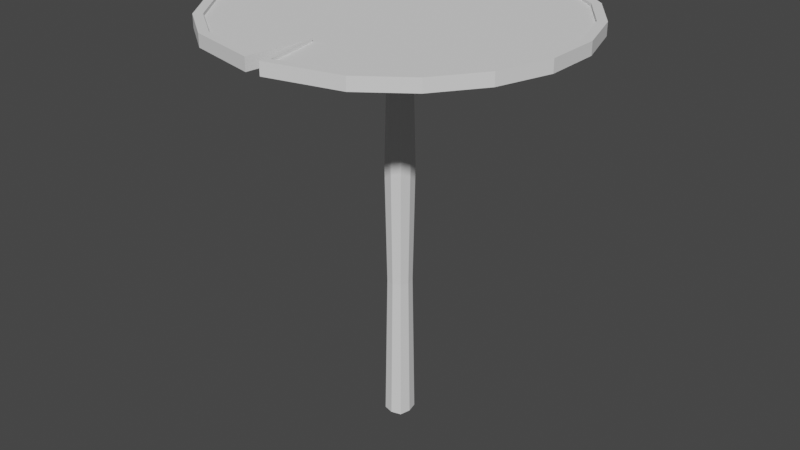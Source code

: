 # Source: untitled.blend  (saved by Blender 3.4.6; exported with 4.5.12 LTS)
import bpy
from mathutils import Matrix  # noqa: F401  (used for matrix-valued properties, if any)

bpy.ops.wm.read_factory_settings(use_empty=True)
scene = bpy.context.scene
scene.name = 'Scene'

# ---- collections
col_collection = bpy.data.collections.new('Collection'); scene.collection.children.link(col_collection)

# ---- world
world_world = bpy.data.worlds.new('World'); scene.world = world_world
world_world.use_nodes = True; world_world.node_tree.nodes.clear()
_N = world_world.node_tree.nodes; _L = world_world.node_tree.links
n0 = _N.new('ShaderNodeOutputWorld'); n0.name = 'World Output'; n0.location = (300, 300)
n1 = _N.new('ShaderNodeBackground'); n1.name = 'Background'; n1.location = (10, 300)
n1.inputs[0].default_value = (0.05088, 0.05088, 0.05088, 1.0)
_L.new(n1.outputs[0], n0.inputs[0])
n0.is_active_output = True
world_world.color = (0.05088, 0.05088, 0.05088)
world_world.use_sun_shadow = False
world_world.sun_shadow_jitter_overblur = 0.0

# ---- meshes
me_circle = bpy.data.meshes.new('Circle')
me_circle.from_pydata([(-0.454, 0.891, 0.0), (-0.7071, 0.7071, 0.0), (-0.891, 0.454, 0.0), (-0.9877, 0.1564, 0.0), (-0.9877, -0.1564, 0.0), (-0.891, -0.454, 0.0), (-0.7071, -0.7071, 0.0), (-0.454, -0.891, 0.0), (-0.04423, -0.9877, 0.0), (0.04423, -0.9877, 0.0), (0.454, -0.891, 0.0), (0.7071, -0.7071, 0.0), (0.891, -0.454, 0.0), (0.9877, -0.1564, 0.0), (0.9877, 0.1564, 0.0), (0.891, 0.454, 0.0), (0.7071, 0.7071, 0.0), (0.454, 0.891, 0.0), (0.1564, 0.9877, 0.0), (-0.1564, 0.9877, 0.0), (0.5721, 0.593, 0.0), (0.1971, 0.6661, 0.0), (-0.1971, 0.6661, 0.0), (-0.5721, 0.593, 0.0), (0.6341, 0.2078, 0.0), (0.2185, 0.2348, 0.0), (-0.2185, 0.2348, 0.0), (-0.6341, 0.2078, 0.0), (0.6341, -0.2078, 0.0), (0.2185, -0.2348, 0.0), (-0.2185, -0.2348, 0.0), (-0.6341, -0.2078, 0.0), (0.5721, -0.593, 0.0), (0.1971, -0.6065, 0.0), (-0.1971, -0.6065, 0.0), (-0.5721, -0.593, 0.0), (-0.454, 0.891, 0.05571), (-0.7071, 0.7071, 0.05571), (-0.891, 0.454, 0.05571), (-0.9877, 0.1564, 0.05571), (-0.9877, -0.1564, 0.05571), (-0.891, -0.454, 0.05571), (-0.7071, -0.7071, 0.05571), (-0.454, -0.891, 0.05571), (-0.0689, -0.9877, 0.05571), (0.0689, -0.9877, 0.05571), (0.454, -0.891, 0.05571), (0.7071, -0.7071, 0.05571), (0.891, -0.454, 0.05571), (0.9877, -0.1564, 0.05571), (0.9877, 0.1564, 0.05571), (0.891, 0.454, 0.05571), (0.7071, 0.7071, 0.05571), (0.454, 0.891, 0.05571), (0.1564, 0.9877, 0.05571), (-0.1564, 0.9877, 0.05571), (0.5721, 0.593, 0.05571), (0.1971, 0.6661, 0.05571), (-0.1971, 0.6661, 0.05571), (-0.5721, 0.593, 0.05571), (0.6341, 0.2078, 0.05571), (0.2185, 0.2348, 0.05571), (-0.2185, 0.2348, 0.05571), (-0.6341, 0.2078, 0.05571), (0.6341, -0.2078, 0.05571), (0.2185, -0.2348, 0.05571), (-0.2185, -0.2348, 0.05571), (-0.6341, -0.2078, 0.05571), (0.5721, -0.593, 0.05571), (0.1971, -0.6065, 0.05571), (-0.1971, -0.6065, 0.05571), (-0.5721, -0.593, 0.05571), (-0.7454, 0.7454, 0.0), (-0.4786, 0.9392, 0.0), (-0.9392, 0.4786, 0.0), (-1.041, 0.1649, 0.0), (-1.041, -0.1649, 0.0), (-0.9392, -0.4786, 0.0), (-0.7454, -0.7454, 0.0), (-0.4786, -0.9392, 0.0), (-0.04662, -1.041, 0.0), (0.04662, -1.041, 0.0), (0.4786, -0.9392, 0.0), (0.7454, -0.7454, 0.0), (0.9392, -0.4786, 0.0), (1.041, -0.1649, 0.0), (1.041, 0.1649, 0.0), (0.9392, 0.4786, 0.0), (0.7454, 0.7454, 0.0), (0.4786, 0.9392, 0.0), (0.1649, 1.041, 0.0), (-0.1649, 1.041, 0.0), (-0.7454, 0.7454, 0.05571), (-0.4786, 0.9392, 0.05571), (-0.9392, 0.4786, 0.05571), (-1.041, 0.1649, 0.05571), (-1.041, -0.1649, 0.05571), (-0.9392, -0.4786, 0.05571), (-0.7454, -0.7454, 0.05571), (-0.4786, -0.9392, 0.05571), (-0.04662, -1.041, 0.05571), (0.04662, -1.041, 0.05571), (0.4786, -0.9392, 0.05571), (0.7454, -0.7454, 0.05571), (0.9392, -0.4786, 0.05571), (1.041, -0.1649, 0.05571), (1.041, 0.1649, 0.05571), (0.9392, 0.4786, 0.05571), (0.7454, 0.7454, 0.05571), (0.4786, 0.9392, 0.05571), (0.1649, 1.041, 0.05571), (-0.1649, 1.041, 0.05571), (-0.7071, 0.7071, 0.07379), (-0.454, 0.891, 0.07379), (-0.891, 0.454, 0.07379), (-0.9877, 0.1564, 0.07379), (-0.9877, -0.1564, 0.07379), (-0.891, -0.454, 0.07379), (-0.7071, -0.7071, 0.07379), (-0.454, -0.891, 0.07379), (-0.0689, -0.9877, 0.07379), (0.0689, -0.9877, 0.07379), (0.454, -0.891, 0.07379), (0.7071, -0.7071, 0.07379), (0.891, -0.454, 0.07379), (0.9877, -0.1564, 0.07379), (0.9877, 0.1564, 0.07379), (0.891, 0.454, 0.07379), (0.7071, 0.7071, 0.07379), (0.454, 0.891, 0.07379), (0.1564, 0.9877, 0.07379), (-0.1564, 0.9877, 0.07379), (0.4786, 0.9392, 0.07379), (-1.041, 0.1649, 0.07379), (0.7454, 0.7454, 0.07379), (-0.9392, 0.4786, 0.07379), (0.9392, 0.4786, 0.07379), (-0.7454, 0.7454, 0.07379), (-0.4786, 0.9392, 0.07379), (1.041, 0.1649, 0.07379), (1.041, -0.1649, 0.07379), (0.9392, -0.4786, 0.07379), (0.7454, -0.7454, 0.07379), (-1.041, -0.1649, 0.07379), (-0.9392, -0.4786, 0.07379), (-0.7454, -0.7454, 0.07379), (-0.4786, -0.9392, 0.07379), (-0.04662, -1.041, 0.07379), (0.04662, -1.041, 0.07379), (0.4786, -0.9392, 0.07379), (0.1649, 1.041, 0.07379), (-0.1649, 1.041, 0.07379), (1.49e-08, -0.648, 0.0), (-1.49e-08, 0.9877, 0.0), (-4.47e-08, 0.6661, 0.0), (1.49e-08, 0.2956, 0.0), (1.49e-08, -0.2956, 0.0), (5.96e-08, -0.6065, 0.0), (1.49e-08, -0.648, 0.05571), (-1.49e-08, 0.9877, 0.05571), (-4.47e-08, 0.6661, 0.05571), (1.49e-08, 0.2348, 0.05571), (1.49e-08, -0.2348, 0.05571), (5.96e-08, -0.6065, 0.05571), (1.49e-08, -0.7014, 0.0), (-1.49e-08, 1.041, 0.0), (1.49e-08, -0.7014, 0.05571), (-1.49e-08, 1.041, 0.05571), (1.49e-08, -0.648, 0.07379), (-1.49e-08, 0.9877, 0.07379), (1.49e-08, -0.7014, 0.07379), (-1.49e-08, 1.041, 0.07379), (-0.9877, -2.98e-08, 0.0), (0.9877, 0.0, 0.0), (0.6341, -1.49e-08, 0.0), (0.275, -7.932e-08, 0.0), (-0.275, -4.181e-08, 0.0), (-0.6341, -4.47e-08, 0.0), (-0.9877, -2.98e-08, 0.05571), (0.9877, 0.0, 0.05571), (0.6341, -1.49e-08, 0.05571), (0.2185, -7.451e-08, 0.05571), (-0.2185, -4.47e-08, 0.05571), (-0.6341, -4.47e-08, 0.05571), (-1.041, -2.98e-08, 0.0), (1.041, 0.0, 0.0), (-1.041, -2.98e-08, 0.05571), (1.041, 0.0, 0.05571), (-0.9877, -2.98e-08, 0.07379), (0.9877, 0.0, 0.07379), (-1.041, -2.98e-08, 0.07379), (1.041, 0.0, 0.07379), (1.49e-08, -5.96e-08, 0.05571), (0.122, -6.703e-08, -0.1288), (0.2041, -7.296e-08, -0.0317), (0.1622, -0.1743, -0.0317), (1.618e-08, 0.2194, -0.0317), (0.1622, 0.1743, -0.0317), (-0.2041, -4.512e-08, -0.0317), (-0.1622, -0.1743, -0.0317), (1.618e-08, -0.2194, -0.0317), (-0.1622, 0.1743, -0.0317), (0.06316, -6.263e-08, -0.3069), (0.0969, -0.1041, -0.1288), (1.506e-08, 0.1311, -0.1288), (0.0969, 0.1041, -0.1288), (-0.122, -5.04e-08, -0.1288), (-0.0969, -0.1041, -0.1288), (1.506e-08, -0.1311, -0.1288), (-0.0969, 0.1041, -0.1288), (0.07416, -6.318e-08, -0.8087), (0.05018, -0.05392, -0.3069), (1.419e-08, 0.06787, -0.3069), (0.05018, 0.05392, -0.3069), (-0.06316, -5.401e-08, -0.3069), (-0.05018, -0.05392, -0.3069), (1.419e-08, -0.06787, -0.3069), (-0.05018, 0.05392, -0.3069), (0.06288, -6.241e-08, -1.529), (0.05892, -0.06332, -0.8087), (1.408e-08, 0.0797, -0.8087), (0.05892, 0.06332, -0.8087), (-0.07416, -5.306e-08, -0.8087), (-0.05892, -0.06332, -0.8087), (1.408e-08, -0.0797, -0.8087), (-0.05892, 0.06332, -0.8087), (0.07596, -6.303e-08, -2.424), (0.04996, -0.05369, -1.529), (1.407e-08, 0.06758, -1.529), (0.04996, 0.05369, -1.529), (-0.06288, -5.383e-08, -1.529), (-0.04996, -0.05369, -1.529), (1.407e-08, -0.06758, -1.529), (-0.04996, 0.05369, -1.529), (0.06035, -0.06485, -2.424), (1.391e-08, 0.08163, -2.424), (0.06035, 0.06485, -2.424), (-0.07596, -5.267e-08, -2.424), (-0.06035, -0.06485, -2.424), (1.391e-08, -0.08163, -2.424), (-0.06035, 0.06485, -2.424), (1.391e-08, -5.346e-08, -2.424)], [], [(17, 16, 15, 20), (20, 15, 14, 24), (174, 173, 13, 28), (28, 13, 12, 32), (32, 12, 11, 10), (18, 17, 20, 21), (21, 20, 24, 25), (175, 174, 28, 29), (29, 28, 32, 33), (33, 32, 10, 9), (153, 18, 21, 154), (154, 21, 25, 155), (156, 30, 199, 200), (156, 29, 33, 157), (157, 33, 9, 152), (0, 19, 22, 23), (23, 22, 26, 27), (177, 176, 30, 31), (31, 30, 34, 35), (35, 34, 8, 7), (1, 0, 23, 2), (2, 23, 27, 3), (172, 177, 31, 4), (4, 31, 35, 5), (5, 35, 7, 6), (53, 56, 51, 52), (56, 60, 50, 51), (180, 64, 49, 179), (64, 68, 48, 49), (68, 46, 47, 48), (54, 57, 56, 53), (57, 61, 60, 56), (181, 65, 64, 180), (65, 69, 68, 64), (69, 45, 46, 68), (159, 160, 57, 54), (160, 161, 61, 57), (192, 162, 65, 181), (162, 163, 69, 65), (163, 158, 45, 69), (36, 59, 58, 55), (59, 63, 62, 58), (183, 67, 66, 182), (67, 71, 70, 66), (71, 43, 44, 70), (37, 38, 59, 36), (38, 39, 63, 59), (178, 40, 67, 183), (40, 41, 71, 67), (41, 42, 43, 71), (10, 11, 83, 82), (41, 40, 116, 117), (103, 104, 141, 142), (9, 10, 82, 81), (54, 53, 129, 130), (178, 39, 115, 188), (152, 9, 81, 164), (102, 103, 142, 149), (53, 52, 128, 129), (7, 8, 80, 79), (39, 38, 114, 115), (101, 102, 149, 148), (6, 7, 79, 78), (52, 51, 127, 128), (19, 0, 73, 91), (5, 6, 78, 77), (38, 37, 112, 114), (153, 19, 91, 165), (4, 5, 77, 76), (166, 101, 148, 170), (77, 78, 98, 97), (185, 86, 106, 187), (78, 79, 99, 98), (86, 87, 107, 106), (79, 80, 100, 99), (73, 72, 92, 93), (87, 88, 108, 107), (164, 81, 101, 166), (72, 74, 94, 92), (88, 89, 109, 108), (81, 82, 102, 101), (74, 75, 95, 94), (89, 90, 110, 109), (82, 83, 103, 102), (184, 76, 96, 186), (165, 91, 111, 167), (83, 84, 104, 103), (76, 77, 97, 96), (91, 73, 93, 111), (84, 85, 105, 104), (51, 50, 126, 127), (37, 36, 113, 112), (11, 12, 84, 83), (99, 100, 147, 146), (179, 49, 125, 189), (12, 13, 85, 84), (98, 99, 146, 145), (173, 14, 86, 185), (49, 48, 124, 125), (0, 1, 72, 73), (14, 15, 87, 86), (111, 93, 138, 151), (1, 2, 74, 72), (15, 16, 88, 87), (97, 98, 145, 144), (2, 3, 75, 74), (16, 17, 89, 88), (48, 47, 123, 124), (172, 4, 76, 184), (17, 18, 90, 89), (130, 129, 132, 150), (188, 115, 133, 190), (129, 128, 134, 132), (115, 114, 135, 133), (128, 127, 136, 134), (114, 112, 137, 135), (127, 126, 139, 136), (112, 113, 138, 137), (189, 125, 140, 191), (125, 124, 141, 140), (124, 123, 142, 141), (117, 116, 143, 144), (169, 130, 150, 171), (118, 117, 144, 145), (113, 131, 151, 138), (119, 118, 145, 146), (120, 119, 146, 147), (168, 120, 147, 170), (122, 121, 148, 149), (123, 122, 149, 142), (159, 54, 130, 169), (104, 105, 140, 141), (42, 41, 117, 118), (36, 55, 131, 113), (187, 106, 139, 191), (43, 42, 118, 119), (93, 92, 137, 138), (106, 107, 136, 139), (44, 43, 119, 120), (92, 94, 135, 137), (107, 108, 134, 136), (158, 44, 120, 168), (94, 95, 133, 135), (108, 109, 132, 134), (46, 45, 121, 122), (186, 96, 143, 190), (109, 110, 150, 132), (47, 46, 122, 123), (96, 97, 144, 143), (167, 111, 151, 171), (110, 167, 171, 150), (45, 158, 168, 121), (55, 159, 169, 131), (121, 168, 170, 148), (131, 169, 171, 151), (90, 165, 167, 110), (80, 164, 166, 100), (100, 166, 170, 147), (18, 153, 165, 90), (8, 152, 164, 80), (70, 44, 158, 163), (66, 70, 163, 162), (182, 66, 162, 192), (58, 62, 161, 160), (55, 58, 160, 159), (34, 157, 152, 8), (30, 156, 157, 34), (30, 176, 198, 199), (22, 154, 155, 26), (19, 153, 154, 22), (175, 29, 195, 194), (62, 182, 192, 161), (95, 186, 190, 133), (105, 187, 191, 140), (126, 189, 191, 139), (116, 188, 190, 143), (3, 172, 184, 75), (13, 173, 185, 85), (50, 179, 189, 126), (75, 184, 186, 95), (85, 185, 187, 105), (40, 178, 188, 116), (39, 178, 183, 63), (63, 183, 182, 62), (161, 192, 181, 61), (61, 181, 180, 60), (60, 180, 179, 50), (3, 27, 177, 172), (27, 26, 176, 177), (25, 175, 194, 197), (25, 24, 174, 175), (24, 14, 173, 174), (198, 201, 209, 206), (196, 197, 205, 204), (195, 200, 208, 203), (200, 199, 207, 208), (176, 26, 201, 198), (29, 156, 200, 195), (155, 25, 197, 196), (26, 155, 196, 201), (203, 208, 216, 211), (208, 207, 215, 216), (205, 193, 202, 213), (193, 203, 211, 202), (201, 196, 204, 209), (199, 198, 206, 207), (194, 195, 203, 193), (197, 194, 193, 205), (213, 202, 210, 221), (202, 211, 219, 210), (215, 214, 222, 223), (217, 212, 220, 225), (204, 205, 213, 212), (206, 209, 217, 214), (209, 204, 212, 217), (207, 206, 214, 215), (223, 222, 230, 231), (225, 220, 228, 233), (222, 225, 233, 230), (220, 221, 229, 228), (216, 215, 223, 224), (211, 216, 224, 219), (212, 213, 221, 220), (214, 217, 225, 222), (228, 229, 236, 235), (227, 232, 239, 234), (232, 231, 238, 239), (229, 218, 226, 236), (210, 219, 227, 218), (221, 210, 218, 229), (224, 223, 231, 232), (219, 224, 232, 227), (241, 226, 234, 239), (237, 241, 239, 238), (240, 235, 241, 237), (235, 236, 226, 241), (230, 233, 240, 237), (233, 228, 235, 240), (231, 230, 237, 238), (218, 227, 234, 226)])
_uv = me_circle.uv_layers.new(name='UVMap')
_uv.uv.foreach_set('vector', [0.0, 0.0, 0.0, 0.0, 0.0, 0.0, 0.0, 0.0, 0.0, 0.0, 0.0, 0.0, 0.0, 0.0, 0.0, 0.0, 0.0, 0.0, 0.0, 0.0, 0.0, 0.0, 0.0, 0.0, 0.0, 0.0, 0.0, 0.0, 0.0, 0.0, 0.0, 0.0, 0.0, 0.0, 0.0, 0.0, 0.0, 0.0, 0.0, 0.0, 0.0, 0.0, 0.0, 0.0, 0.0, 0.0, 0.0, 0.0, 0.0, 0.0, 0.0, 0.0, 0.0, 0.0, 0.0, 0.0, 0.0, 0.0, 0.0, 0.0, 0.0, 0.0, 0.0, 0.0, 0.0, 0.0, 0.0, 0.0, 0.0, 0.0, 0.0, 0.0, 0.0, 0.0, 0.0, 0.0, 0.0, 0.0, 0.0, 0.0, 0.0, 0.0, 0.0, 0.0, 0.0, 0.0, 0.0, 0.0, 0.0, 0.0, 0.0, 0.0, 0.0, 0.0, 0.0, 0.0, 0.0, 0.0, 0.0, 0.0, 0.0, 0.0, 0.0, 0.0, 0.0, 0.0, 0.0, 0.0, 0.0, 0.0, 0.0, 0.0, 0.0, 0.0, 0.0, 0.0, 0.0, 0.0, 0.0, 0.0, 0.0, 0.0, 0.0, 0.0, 0.0, 0.0, 0.0, 0.0, 0.0, 0.0, 0.0, 0.0, 0.0, 0.0, 0.0, 0.0, 0.0, 0.0, 0.0, 0.0, 0.0, 0.0, 0.0, 0.0, 0.0, 0.0, 0.0, 0.0, 0.0, 0.0, 0.0, 0.0, 0.0, 0.0, 0.0, 0.0, 0.0, 0.0, 0.0, 0.0, 0.0, 0.0, 0.0, 0.0, 0.0, 0.0, 0.0, 0.0, 0.0, 0.0, 0.0, 0.0, 0.0, 0.0, 0.0, 0.0, 0.0, 0.0, 0.0, 0.0, 0.0, 0.0, 0.0, 0.0, 0.0, 0.0, 0.0, 0.0, 0.0, 0.0, 0.0, 0.0, 0.0, 0.0, 0.0, 0.0, 0.0, 0.0, 0.0, 0.0, 0.0, 0.0, 0.0, 0.0, 0.0, 0.0, 0.0, 0.0, 0.0, 0.0, 0.0, 0.0, 0.0, 0.0, 0.0, 0.0, 0.0, 0.0, 0.0, 0.0, 0.0, 0.0, 0.0, 0.0, 0.0, 0.0, 0.0, 0.0, 0.0, 0.0, 0.0, 0.0, 0.0, 0.0, 0.0, 0.0, 0.0, 0.0, 0.0, 0.0, 0.0, 0.0, 0.0, 0.0, 0.0, 0.0, 0.0, 0.0, 0.0, 0.0, 0.0, 0.0, 0.0, 0.0, 0.0, 0.0, 0.0, 0.0, 0.0, 0.0, 0.0, 0.0, 0.0, 0.0, 0.0, 0.0, 0.0, 0.0, 0.0, 0.0, 0.0, 0.0, 0.0, 0.0, 0.0, 0.0, 0.0, 0.0, 0.0, 0.0, 0.0, 0.0, 0.0, 0.0, 0.0, 0.0, 0.0, 0.0, 0.0, 0.0, 0.0, 0.0, 0.0, 0.0, 0.0, 0.0, 0.0, 0.0, 0.0, 0.0, 0.0, 0.0, 0.0, 0.0, 0.0, 0.0, 0.0, 0.0, 0.0, 0.0, 0.0, 0.0, 0.0, 0.0, 0.0, 0.0, 0.0, 0.0, 0.0, 0.0, 0.0, 0.0, 0.0, 0.0, 0.0, 0.0, 0.0, 0.0, 0.0, 0.0, 0.0, 0.0, 0.0, 0.0, 0.0, 0.0, 0.0, 0.0, 0.0, 0.0, 0.0, 0.0, 0.0, 0.0, 0.0, 0.0, 0.0, 0.0, 0.0, 0.0, 0.0, 0.0, 0.0, 0.0, 0.0, 0.0, 0.0, 0.0, 0.0, 0.0, 0.0, 0.0, 0.0, 0.0, 0.0, 0.0, 0.0, 0.0, 0.0, 0.0, 0.0, 0.0, 0.0, 0.0, 0.0, 0.0, 0.0, 0.0, 0.0, 0.0, 0.0, 0.0, 0.0, 0.0, 0.0, 0.0, 0.0, 0.0, 0.0, 0.0, 0.0, 0.0, 0.0, 0.0, 0.0, 0.0, 0.0, 0.0, 0.0, 0.0, 0.0, 0.0, 0.0, 0.0, 0.0, 0.0, 0.0, 0.0, 0.0, 0.0, 0.0, 0.0, 0.0, 0.0, 0.0, 0.0, 0.0, 0.0, 0.0, 0.0, 0.0, 0.0, 0.0, 0.0, 0.0, 0.0, 0.0, 0.0, 0.0, 0.0, 0.0, 0.0, 0.0, 0.0, 0.0, 0.0, 0.0, 0.0, 0.0, 0.0, 0.0, 0.0, 0.0, 0.0, 0.0, 0.0, 0.0, 0.0, 0.0, 0.0, 0.0, 0.0, 0.0, 0.0, 0.0, 0.0, 0.0, 0.0, 0.0, 0.0, 0.0, 0.0, 0.0, 0.0, 0.0, 0.0, 0.0, 0.0, 0.0, 0.0, 0.0, 0.0, 0.0, 0.0, 0.0, 0.0, 0.0, 0.0, 0.0, 0.0, 0.0, 0.0, 0.0, 0.0, 0.0, 0.0, 0.0, 0.0, 0.0, 0.0, 0.0, 0.0, 0.0, 0.0, 0.0, 0.0, 0.0, 0.0, 0.0, 0.0, 0.0, 0.0, 0.0, 0.0, 0.0, 0.0, 0.0, 0.0, 0.0, 0.0, 0.0, 0.0, 0.0, 0.0, 0.0, 0.0, 0.0, 0.0, 0.0, 0.0, 0.0, 0.0, 0.0, 0.0, 0.0, 0.0, 0.0, 0.0, 0.0, 0.0, 0.0, 0.0, 0.0, 0.0, 0.0, 0.0, 0.0, 0.0, 0.0, 0.0, 0.0, 0.0, 0.0, 0.0, 0.0, 0.0, 0.0, 0.0, 0.0, 0.0, 0.0, 0.0, 0.0, 0.0, 0.0, 0.0, 0.0, 0.0, 0.0, 0.0, 0.0, 0.0, 0.0, 0.0, 0.0, 0.0, 0.0, 0.0, 0.0, 0.0, 0.0, 0.0, 0.0, 0.0, 0.0, 0.0, 0.0, 0.0, 0.0, 0.0, 0.0, 0.0, 0.0, 0.0, 0.0, 0.0, 0.0, 0.0, 0.0, 0.0, 0.0, 0.0, 0.0, 0.0, 0.0, 0.0, 0.0, 0.0, 0.0, 0.0, 0.0, 0.0, 0.0, 0.0, 0.0, 0.0, 0.0, 0.0, 0.0, 0.0, 0.0, 0.0, 0.0, 0.0, 0.0, 0.0, 0.0, 0.0, 0.0, 0.0, 0.0, 0.0, 0.0, 0.0, 0.0, 0.0, 0.0, 0.0, 0.0, 0.0, 0.0, 0.0, 0.0, 0.0, 0.0, 0.0, 0.0, 0.0, 0.0, 0.0, 0.0, 0.0, 0.0, 0.0, 0.0, 0.0, 0.0, 0.0, 0.0, 0.0, 0.0, 0.0, 0.0, 0.0, 0.0, 0.0, 0.0, 0.0, 0.0, 0.0, 0.0, 0.0, 0.0, 0.0, 0.0, 0.0, 0.0, 0.0, 0.0, 0.0, 0.0, 0.0, 0.0, 0.0, 0.0, 0.0, 0.0, 0.0, 0.0, 0.0, 0.0, 0.0, 0.0, 0.0, 0.0, 0.0, 0.0, 0.0, 0.0, 0.0, 0.0, 0.0, 0.0, 0.0, 0.0, 0.0, 0.0, 0.0, 0.0, 0.0, 0.0, 0.0, 0.0, 0.0, 0.0, 0.0, 0.0, 0.0, 0.0, 0.0, 0.0, 0.0, 0.0, 0.0, 0.0, 0.0, 0.0, 0.0, 0.0, 0.0, 0.0, 0.0, 0.0, 0.0, 0.0, 0.0, 0.0, 0.0, 0.0, 0.0, 0.0, 0.0, 0.0, 0.0, 0.0, 0.0, 0.0, 0.0, 0.0, 0.0, 0.0, 0.0, 0.0, 0.0, 0.0, 0.0, 0.0, 0.0, 0.0, 0.0, 0.0, 0.0, 0.0, 0.0, 0.0, 0.0, 0.0, 0.0, 0.0, 0.0, 0.0, 0.0, 0.0, 0.0, 0.0, 0.0, 0.0, 0.0, 0.0, 0.0, 0.0, 0.0, 0.0, 0.0, 0.0, 0.0, 0.0, 0.0, 0.0, 0.0, 0.0, 0.0, 0.0, 0.0, 0.0, 0.0, 0.0, 0.0, 0.0, 0.0, 0.0, 0.0, 0.0, 0.0, 0.0, 0.0, 0.0, 0.0, 0.0, 0.0, 0.0, 0.0, 0.0, 0.0, 0.0, 0.0, 0.0, 0.0, 0.0, 0.0, 0.0, 0.0, 0.0, 0.0, 0.0, 0.0, 0.0, 0.0, 0.0, 0.0, 0.0, 0.0, 0.0, 0.0, 0.0, 0.0, 0.0, 0.0, 0.0, 0.0, 0.0, 0.0, 0.0, 0.0, 0.0, 0.0, 0.0, 0.0, 0.0, 0.0, 0.0, 0.0, 0.0, 0.0, 0.0, 0.0, 0.0, 0.0, 0.0, 0.0, 0.0, 0.0, 0.0, 0.0, 0.0, 0.0, 0.0, 0.0, 0.0, 0.0, 0.0, 0.0, 0.0, 0.0, 0.0, 0.0, 0.0, 0.0, 0.0, 0.0, 0.0, 0.0, 0.0, 0.0, 0.0, 0.0, 0.0, 0.0, 0.0, 0.0, 0.0, 0.0, 0.0, 0.0, 0.0, 0.0, 0.0, 0.0, 0.0, 0.0, 0.0, 0.0, 0.0, 0.0, 0.0, 0.0, 0.0, 0.0, 0.0, 0.0, 0.0, 0.0, 0.0, 0.0, 0.0, 0.0, 0.0, 0.0, 0.0, 0.0, 0.0, 0.0, 0.0, 0.0, 0.0, 0.0, 0.0, 0.0, 0.0, 0.0, 0.0, 0.0, 0.0, 0.0, 0.0, 0.0, 0.0, 0.0, 0.0, 0.0, 0.0, 0.0, 0.0, 0.0, 0.0, 0.0, 0.0, 0.0, 0.0, 0.0, 0.0, 0.0, 0.0, 0.0, 0.0, 0.0, 0.0, 0.0, 0.0, 0.0, 0.0, 0.0, 0.0, 0.0, 0.0, 0.0, 0.0, 0.0, 0.0, 0.0, 0.0, 0.0, 0.0, 0.0, 0.0, 0.0, 0.0, 0.0, 0.0, 0.0, 0.0, 0.0, 0.0, 0.0, 0.0, 0.0, 0.0, 0.0, 0.0, 0.0, 0.0, 0.0, 0.0, 0.0, 0.0, 0.0, 0.0, 0.0, 0.0, 0.0, 0.0, 0.0, 0.0, 0.0, 0.0, 0.0, 0.0, 0.0, 0.0, 0.0, 0.0, 0.0, 0.0, 0.0, 0.0, 0.0, 0.0, 0.0, 0.0, 0.0, 0.0, 0.0, 0.0, 0.0, 0.0, 0.0, 0.0, 0.0, 0.0, 0.0, 0.0, 0.0, 0.0, 0.0, 0.0, 0.0, 0.0, 0.0, 0.0, 0.0, 0.0, 0.0, 0.0, 0.0, 0.0, 0.0, 0.0, 0.0, 0.0, 0.0, 0.0, 0.0, 0.0, 0.0, 0.0, 0.0, 0.0, 0.0, 0.0, 0.0, 0.0, 0.0, 0.0, 0.0, 0.0, 0.0, 0.0, 0.0, 0.0, 0.0, 0.0, 0.0, 0.0, 0.0, 0.0, 0.0, 0.0, 0.0, 0.0, 0.0, 0.0, 0.0, 0.0, 0.0, 0.0, 0.0, 0.0, 0.0, 0.0, 0.0, 0.0, 0.0, 0.0, 0.0, 0.0, 0.0, 0.0, 0.0, 0.0, 0.0, 0.0, 0.0, 0.0, 0.0, 0.0, 0.0, 0.0, 0.0, 0.0, 0.0, 0.0, 0.0, 0.0, 0.0, 0.0, 0.0, 0.0, 0.0, 0.0, 0.0, 0.0, 0.0, 0.0, 0.0, 0.0, 0.0, 0.0, 0.0, 0.0, 0.0, 0.0, 0.0, 0.0, 0.0, 0.0, 0.0, 0.0, 0.0, 0.0, 0.0, 0.0, 0.0, 0.0, 0.0, 0.0, 0.0, 0.0, 0.0, 0.0, 0.0, 0.0, 0.0, 0.0, 0.0, 0.0, 0.0, 0.0, 0.0, 0.0, 0.0, 0.0, 0.0, 0.0, 0.0, 0.0, 0.0, 0.0, 0.0, 0.0, 0.0, 0.0, 0.0, 0.0, 0.0, 0.0, 0.0, 0.0, 0.0, 0.0, 0.0, 0.0, 0.0, 0.0, 0.0, 0.0, 0.0, 0.0, 0.0, 0.0, 0.0, 0.0, 0.0, 0.0, 0.0, 0.0, 0.0, 0.0, 0.0, 0.0, 0.0, 0.0, 0.0, 0.0, 0.0, 0.0, 0.0, 0.0, 0.0, 0.0, 0.0, 0.0, 0.0, 0.0, 0.0, 0.0, 0.0, 0.0, 0.0, 0.0, 0.0, 0.0, 0.0, 0.0, 0.0, 0.0, 0.0, 0.0, 0.0, 0.0, 0.0, 0.0, 0.0, 0.0, 0.0, 0.0, 0.0, 0.0, 0.0, 0.0, 0.0, 0.0, 0.0, 0.0, 0.0, 0.0, 0.0, 0.0, 0.0, 0.0, 0.0, 0.0, 0.0, 0.0, 0.0, 0.0, 0.0, 0.0, 0.0, 0.0, 0.0, 0.0, 0.0, 0.0, 0.0, 0.0, 0.0, 0.0, 0.0, 0.0, 0.0, 0.0, 0.0, 0.0, 0.0, 0.0, 0.0, 0.0, 0.0, 0.0, 0.0, 0.0, 0.0, 0.0, 0.0, 0.0, 0.0, 0.0, 0.0, 0.0, 0.0, 0.0, 0.0, 0.0, 0.0, 0.0, 0.0, 0.0, 0.0, 0.0, 0.0, 0.0, 0.0, 0.0, 0.0, 0.0, 0.0, 0.0, 0.0, 0.0, 0.0, 0.0, 0.0, 0.0, 0.0, 0.0, 0.0, 0.0, 0.0, 0.0, 0.0, 0.0, 0.0, 0.0, 0.0, 0.0, 0.0, 0.0, 0.0, 0.0, 0.0, 0.0, 0.0, 0.0, 0.0, 0.0, 0.0, 0.0, 0.0, 0.0, 0.0, 0.0, 0.0, 0.0, 0.0, 0.0, 0.0, 0.0, 0.0, 0.0, 0.0, 0.0, 0.0, 0.0, 0.0, 0.0, 0.0, 0.0, 0.0, 0.0, 0.0, 0.0, 0.0, 0.0, 0.0, 0.0, 0.0, 0.0, 0.0, 0.0, 0.0, 0.0, 0.0, 0.0, 0.0, 0.0, 0.0, 0.0, 0.0, 0.0, 0.0, 0.0, 0.0, 0.0, 0.0, 0.0, 0.0, 0.0, 0.0, 0.0, 0.0, 0.0, 0.0, 0.0, 0.0, 0.0, 0.0, 0.0, 0.0, 0.0, 0.0, 0.0, 0.0, 0.0, 0.0, 0.0, 0.0, 0.0, 0.0, 0.0, 0.0, 0.0, 0.0, 0.0, 0.0, 0.0, 0.0, 0.0, 0.0, 0.0, 0.0, 0.0, 0.0, 0.0, 0.0, 0.0, 0.0, 0.0, 0.0, 0.0, 0.0, 0.0, 0.0, 0.0, 0.0, 0.0, 0.0, 0.0, 0.0, 0.0, 0.0, 0.0, 0.0, 0.0, 0.0, 0.0, 0.0, 0.0, 0.0, 0.0, 0.0, 0.0, 0.0, 0.0, 0.0, 0.0, 0.0, 0.0, 0.0, 0.0, 0.0, 0.0, 0.0, 0.0, 0.0, 0.0, 0.0, 0.0, 0.0, 0.0, 0.0, 0.0, 0.0, 0.0, 0.0, 0.0, 0.0, 0.0, 0.0, 0.0, 0.0, 0.0, 0.0, 0.0, 0.0, 0.0, 0.0, 0.0, 0.0, 0.0, 0.0, 0.0, 0.0, 0.0, 0.0, 0.0, 0.0, 0.0, 0.0, 0.0, 0.0, 0.0, 0.0, 0.0, 0.0, 0.0, 0.0, 0.0, 0.0, 0.0, 0.0, 0.0, 0.0, 0.0, 0.0, 0.0, 0.0, 0.0, 0.0, 0.0, 0.0, 0.0, 0.0, 0.0, 0.0, 0.0, 0.0, 0.0, 0.0, 0.0, 0.0, 0.0, 0.0, 0.0, 0.0, 0.0, 0.0, 0.0, 0.0, 0.0, 0.0, 0.0, 0.0, 0.0, 0.0, 0.0, 0.0, 0.0, 0.0, 0.0, 0.0, 0.0, 0.0, 0.0, 0.0, 0.0, 0.0, 0.0, 0.0, 0.0, 0.0, 0.0, 0.0, 0.0, 0.0, 0.0, 0.0, 0.0, 0.0, 0.0, 0.0, 0.0, 0.0, 0.0, 0.0, 0.0, 0.0, 0.0, 0.0, 0.0, 0.0, 0.0, 0.0, 0.0, 0.0, 0.0, 0.0, 0.0, 0.0, 0.0, 0.0, 0.0, 0.0, 0.0, 0.0, 0.0, 0.0, 0.0, 0.0, 0.0, 0.0, 0.0, 0.0, 0.0, 0.0, 0.0, 0.0, 0.0, 0.0, 0.0, 0.0, 0.0, 0.0, 0.0, 0.0, 0.0, 0.0, 0.0, 0.0, 0.0, 0.0, 0.0, 0.0, 0.0, 0.0, 0.0, 0.0, 0.0, 0.0, 0.0, 0.0, 0.0, 0.0, 0.0, 0.0, 0.0, 0.0, 0.0, 0.0, 0.0, 0.0, 0.0, 0.0, 0.0, 0.0, 0.0, 0.0, 0.0, 0.0, 0.0, 0.0, 0.0, 0.0, 0.0, 0.0, 0.0, 0.0, 0.0, 0.0, 0.0, 0.0, 0.0, 0.0, 0.0, 0.0, 0.0, 0.0, 0.0, 0.0, 0.0, 0.0, 0.0, 0.0, 0.0, 0.0, 0.0, 0.0, 0.0, 0.0, 0.0, 0.0, 0.0, 0.0, 0.0, 0.0, 0.0, 0.0, 0.0, 0.0, 0.0, 0.0, 0.0, 0.0, 0.0, 0.0, 0.0, 0.0, 0.0, 0.0, 0.0, 0.0, 0.0, 0.0, 0.0, 0.0, 0.0, 0.0, 0.0, 0.0, 0.0, 0.0, 0.0, 0.0, 0.0, 0.0, 0.0, 0.0, 0.0, 0.0, 0.0, 0.0, 0.0, 0.0, 0.0, 0.0, 0.0, 0.0, 0.0, 0.0, 0.0, 0.0, 0.0, 0.0, 0.0, 0.0, 0.0, 0.0, 0.0, 0.0, 0.0, 0.0, 0.0, 0.0, 0.0, 0.0, 0.0, 0.0, 0.0, 0.0, 0.0, 0.0, 0.0, 0.0, 0.0, 0.0, 0.0, 0.0, 0.0, 0.0, 0.0, 0.0, 0.0, 0.0, 0.0, 0.0, 0.0, 0.0, 0.0, 0.0, 0.0, 0.0, 0.0, 0.0, 0.0, 0.0, 0.0, 0.0, 0.0, 0.0, 0.0, 0.0, 0.0, 0.0, 0.0, 0.0, 0.0, 0.0, 0.0, 0.0, 0.0, 0.0, 0.0, 0.0, 0.0, 0.0, 0.0, 0.0, 0.0, 0.0, 0.0, 0.0, 0.0, 0.0, 0.0, 0.0, 0.0, 0.0, 0.0, 0.0, 0.0, 0.0, 0.0, 0.0, 0.0, 0.0, 0.0, 0.0, 0.0, 0.0, 0.0, 0.0, 0.0, 0.0, 0.0, 0.0, 0.0, 0.0, 0.0, 0.0, 0.0, 0.0, 0.0, 0.0, 0.0, 0.0, 0.0, 0.0, 0.0, 0.0, 0.0, 0.0, 0.0, 0.0, 0.0, 0.0, 0.0, 0.0, 0.0, 0.0, 0.0, 0.0, 0.0, 0.0, 0.0, 0.0, 0.0, 0.0, 0.0, 0.0, 0.0, 0.0, 0.0, 0.0, 0.0, 0.0, 0.0, 0.0, 0.0, 0.0, 0.0, 0.0, 0.0, 0.0, 0.0, 0.0, 0.0, 0.0, 0.0, 0.0, 0.0, 0.0, 0.0, 0.0, 0.0, 0.0, 0.0, 0.0, 0.0, 0.0, 0.0, 0.0, 0.0, 0.0, 0.0, 0.0, 0.0, 0.0, 0.0, 0.0, 0.0, 0.0, 0.0, 0.0, 0.0, 0.0, 0.0, 0.0, 0.0, 0.0, 0.0, 0.0, 0.0, 0.0, 0.0, 0.0, 0.0, 0.0, 0.0, 0.0, 0.0, 0.0, 0.0, 0.0, 0.0, 0.0, 0.0, 0.0, 0.0, 0.0, 0.0, 0.0])
me_circle.update()

# ---- objects
ob_circle = bpy.data.objects.new('Circle', me_circle)

# ---- transforms, parenting, visibility, modifiers, constraints
ob_circle.location = (0.0, 0.0, 0.0)

# ---- collection membership
col_collection.objects.link(ob_circle)

# ---- scene / render settings (as saved in the file)
scene.frame_start = 1; scene.frame_end = 250; scene.frame_set(1)
scene.render.engine = 'BLENDER_EEVEE_NEXT'
scene.cycles.sampling_pattern = 'TABULATED_SOBOL'
scene.cycles.use_light_tree = False
scene.view_settings.view_transform = 'Filmic'
bpy.context.view_layer.update()

# ---- added for rendering (the .blend has no active camera and no usable light): camera, sun
cam_auto = bpy.data.cameras.new('AutoCamera')
cam_auto.lens = 50.0
cam_auto.sensor_width = 36.0
cam_auto.clip_end = 1000.0
ob_auto_camera = bpy.data.objects.new('AutoCamera', cam_auto)
scene.collection.objects.link(ob_auto_camera)
ob_auto_camera.location = (3.57285, -4.28742, 1.68303)
ob_auto_camera.rotation_euler = (1.09748, -7.21219e-08, 0.694738)
scene.camera = ob_auto_camera
light_auto_sun = bpy.data.lights.new('AutoSun', 'SUN')
light_auto_sun.energy = 3.0
light_auto_sun.angle = 0.0523599
ob_auto_sun = bpy.data.objects.new('AutoSun', light_auto_sun)
scene.collection.objects.link(ob_auto_sun)
ob_auto_sun.rotation_euler = (0.872665, 0.174533, 0.523599)
bpy.context.view_layer.update()
